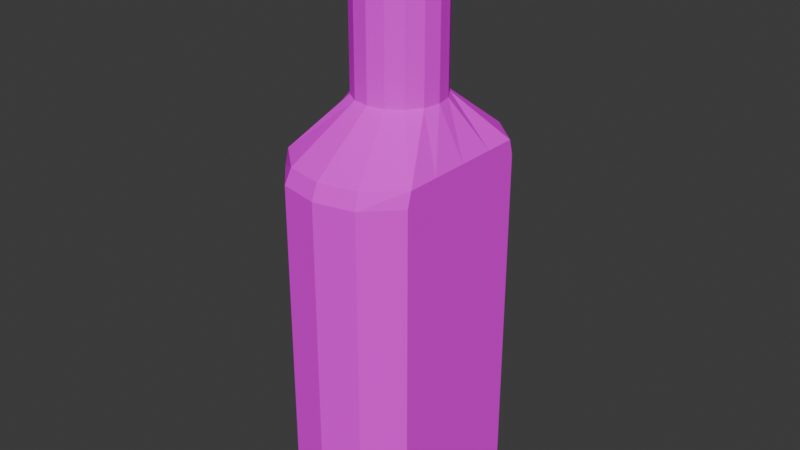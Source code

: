 # Source: ATF.blend  (saved by Blender 5.1.30; exported with 4.5.12 LTS)
import bpy
from mathutils import Matrix  # noqa: F401  (used for matrix-valued properties, if any)

bpy.ops.wm.read_factory_settings(use_empty=True)
scene = bpy.context.scene
scene.name = 'Scene'

# ---- collections
col_collection = bpy.data.collections.new('Collection'); scene.collection.children.link(col_collection)

# ---- images (referenced by path relative to the original .blend; pixels are not part of the script)
import os
ASSET_DIR = os.environ.get("B2B_ASSET_DIR", "")  # directory of the original .blend (textures are referenced by path, not embedded)
HERE = os.path.dirname(os.path.abspath(__file__))  # packed textures are extracted next to this script under _unpacked/

def load_image(name, relpath, width, height, colorspace="sRGB"):
    """Load a texture the original file referenced (path relative to the .blend, or extracted next to this script)."""
    p = next((c for c in (os.path.join(HERE, relpath), os.path.join(ASSET_DIR, relpath)) if relpath and os.path.exists(c)), "")
    if p:
        img = bpy.data.images.load(p, check_existing=True)
        img.name = name
    else:  # same state as the original file: an image datablock whose file is absent (Cycles renders it pink)
        img = bpy.data.images.new(name, width, height)
        img.source = "FILE"
        img.filepath = "//" + (relpath or name)
    img.colorspace_settings.name = colorspace
    return img
img_atf = load_image('ATF', 'ATF.png', 1024, 1024, 'sRGB')

# ---- materials (node trees are filled in below, after node groups)
mat_material_004 = bpy.data.materials.new('Material.004')
mat_material_004.use_backface_culling_lightprobe_volume = False

# ---- material node trees
mat_material_004.use_nodes = True; mat_material_004.node_tree.nodes.clear()
_N = mat_material_004.node_tree.nodes; _L = mat_material_004.node_tree.links
n0 = _N.new('ShaderNodeOutputMaterial'); n0.name = 'Material Output'; n0.location = (300, 300)
n1 = _N.new('ShaderNodeTexImage'); n1.name = 'Image Texture'; n1.location = (-239, 267)
n1.image = img_atf
n2 = _N.new('ShaderNodeBsdfDiffuse'); n2.name = 'Diffuse BSDF'; n2.location = (81, 260)
_L.new(n1.outputs[0], n2.inputs[0])
_L.new(n2.outputs[0], n0.inputs[0])
n0.is_active_output = True

# ---- world
world_world = bpy.data.worlds.new('World'); scene.world = world_world
world_world.use_nodes = True; world_world.node_tree.nodes.clear()
_N = world_world.node_tree.nodes; _L = world_world.node_tree.links
n0 = _N.new('ShaderNodeOutputWorld'); n0.name = 'World Output'; n0.location = (300, 300)
n1 = _N.new('ShaderNodeBackground'); n1.name = 'Background'; n1.location = (10, 300)
n1.inputs[0].default_value = (0.05088, 0.05088, 0.05088, 1.0)
_L.new(n1.outputs[0], n0.inputs[0])
n0.is_active_output = True
world_world.color = (0.05088, 0.05088, 0.05088)
world_world.use_sun_shadow = False
world_world.sun_shadow_jitter_overblur = 0.0

# ---- meshes
me_cylinder = bpy.data.meshes.new('Cylinder')
me_cylinder.from_pydata([(-0.1589, 0.3837, 4.08), (-0.2937, 0.2937, 4.08), (-0.3837, 0.1589, 4.08), (-0.4153, 2.684e-09, 4.08), (-0.3837, -0.1589, 4.08), (-0.2937, -0.2937, 4.08), (-0.1589, -0.3837, 4.08), (6.494e-08, -0.4153, 4.08), (0.1589, -0.3837, 4.08), (0.2937, -0.2937, 4.08), (0.3837, -0.1589, 4.08), (0.4153, 2.684e-09, 4.08), (0.3837, 0.1589, 4.08), (0.2937, 0.2937, 4.08), (6.494e-08, 0.4153, 4.08), (0.1589, 0.3837, 4.08), (1.863e-09, 0.9291, 0.1188), (0.0, 1.083, 0.2582), (0.3283, 0.8584, 0.1188), (0.3827, 1.001, 0.2582), (0.6682, 0.6066, 0.1188), (0.6682, 0.7071, 0.2582), (0.6682, 0.3283, 0.1188), (0.6682, 0.3827, 0.2582), (0.6682, -1.863e-09, 0.1188), (0.6682, 0.0, 0.2582), (0.6682, -0.3283, 0.1188), (0.6682, -0.3827, 0.2582), (0.6682, -0.6066, 0.1188), (0.6682, -0.7071, 0.2582), (0.3283, -0.8584, 0.1188), (0.3827, -1.001, 0.2582), (-1.863e-09, -0.9291, 0.1188), (0.0, -1.083, 0.2582), (-0.3283, -0.8584, 0.1188), (-0.3827, -1.001, 0.2582), (-0.6682, -0.6066, 0.1188), (-0.6682, -0.7071, 0.2582), (-0.6682, -0.3283, 0.1188), (-0.6682, -0.3827, 0.2582), (-0.6682, 1.863e-09, 0.1188), (-0.6682, 0.0, 0.2582), (-0.6682, 0.3283, 0.1188), (-0.6682, 0.3827, 0.2582), (-0.6682, 0.6066, 0.1188), (-0.6682, 0.7071, 0.2582), (-0.3283, 0.8584, 0.1188), (-0.3827, 1.001, 0.2582), (0.0, 1.083, 3.009), (0.3827, 1.001, 3.009), (-0.3827, 1.001, 3.009), (0.6682, 0.7071, 3.009), (0.6682, 0.3827, 3.009), (0.6682, 0.0, 3.009), (0.6682, -0.3827, 3.009), (0.6682, -0.7071, 3.009), (0.3827, -1.001, 3.009), (0.0, -1.083, 3.009), (-0.3827, -1.001, 3.009), (-0.6682, -0.7071, 3.009), (-0.6682, -0.3827, 3.009), (-0.6682, 0.0, 3.009), (-0.6682, 0.3827, 3.009), (-0.6682, 0.7071, 3.009), (0.3827, 1.001, 0.6285), (0.6682, 0.7071, 0.6285), (0.6682, 0.3827, 0.6285), (0.6682, 0.0, 0.6285), (0.6682, -0.3827, 0.6285), (0.6682, -0.7071, 0.6285), (0.3827, -1.001, 0.6285), (0.0, -1.083, 0.6285), (-0.3827, -1.001, 0.6285), (-0.6682, -0.7071, 0.6285), (-0.6682, -0.3827, 0.6285), (-0.6682, 0.0, 0.6285), (-0.6682, 0.3827, 0.6285), (-0.6682, 0.7071, 0.6285), (0.0, 1.083, 0.6285), (-0.3827, 1.001, 0.6285), (0.0, 1.083, 3.471), (7.647e-09, 1.02, 3.618), (0.3603, 0.9421, 3.618), (0.3827, 1.001, 3.471), (0.6682, 0.6657, 3.618), (0.6682, 0.7071, 3.471), (0.6682, 0.3603, 3.618), (0.6682, 0.3827, 3.471), (0.6682, 4.363e-10, 3.618), (0.6682, 0.0, 3.471), (0.6682, -0.3603, 3.618), (0.6682, -0.3827, 3.471), (0.6682, -0.6657, 3.618), (0.6682, -0.7071, 3.471), (0.3603, -0.9421, 3.618), (0.3827, -1.001, 3.471), (7.647e-09, -1.02, 3.618), (0.0, -1.083, 3.471), (-0.3603, -0.9421, 3.618), (-0.3827, -1.001, 3.471), (-0.6682, -0.6657, 3.618), (-0.6682, -0.7071, 3.471), (-0.6682, -0.3603, 3.618), (-0.6682, -0.3827, 3.471), (-0.6682, 4.363e-10, 3.618), (-0.6682, 0.0, 3.471), (-0.6682, 0.3603, 3.618), (-0.6682, 0.3827, 3.471), (-0.6682, 0.6657, 3.618), (-0.6682, 0.7071, 3.471), (-0.3603, 0.9421, 3.618), (-0.3827, 1.001, 3.471), (-9.508e-08, 0.4153, 5.025), (-0.1589, 0.3837, 5.025), (-0.2937, 0.2937, 5.025), (-0.3837, 0.1589, 5.025), (-0.4153, 2.684e-09, 5.025), (-0.3837, -0.1589, 5.025), (-0.2937, -0.2937, 5.025), (-0.1589, -0.3837, 5.025), (-9.508e-08, -0.4153, 5.025), (0.1589, -0.3837, 5.025), (0.2937, -0.2937, 5.025), (0.3837, -0.1589, 5.025), (0.4153, 2.684e-09, 5.025), (0.3837, 0.1589, 5.025), (0.2937, 0.2937, 5.025), (0.1589, 0.3837, 5.025), (-9.397e-08, 0.4563, 5.053), (-0.1746, 0.4216, 5.053), (-0.3227, 0.3227, 5.053), (-0.4216, 0.1746, 5.053), (-0.4563, 2.397e-09, 5.053), (-0.4216, -0.1746, 5.053), (-0.3227, -0.3227, 5.053), (-0.1746, -0.4216, 5.053), (-9.397e-08, -0.4563, 5.053), (0.1746, -0.4216, 5.053), (0.3227, -0.3227, 5.053), (0.4216, -0.1746, 5.053), (0.4563, 2.397e-09, 5.053), (0.4216, 0.1746, 5.053), (0.3227, 0.3227, 5.053), (0.1746, 0.4216, 5.053), (-9.397e-08, 0.4563, 5.567), (-0.1746, 0.4216, 5.567), (-0.3227, 0.3227, 5.567), (-0.4216, 0.1746, 5.567), (-0.4563, 2.397e-09, 5.567), (-0.4216, -0.1746, 5.567), (-0.3227, -0.3227, 5.567), (-0.1746, -0.4216, 5.567), (-9.397e-08, -0.4563, 5.567), (0.1746, -0.4216, 5.567), (0.3227, -0.3227, 5.567), (0.4216, -0.1746, 5.567), (0.4563, 2.397e-09, 5.567), (0.4216, 0.1746, 5.567), (0.3227, 0.3227, 5.567), (0.1746, 0.4216, 5.567)], [], [(82, 81, 14, 15), (88, 86, 12, 11), (90, 88, 11, 10), (92, 90, 10, 9), (94, 92, 9, 8), (96, 94, 8, 7), (98, 96, 7, 6), (100, 98, 6, 5), (102, 100, 5, 4), (104, 102, 4, 3), (106, 104, 3, 2), (108, 106, 2, 1), (110, 108, 1, 0), (52, 87, 89, 53), (13, 15, 127, 126), (86, 84, 13, 12), (84, 82, 15, 13), (17, 19, 18, 16), (19, 21, 20, 18), (21, 23, 22, 20), (23, 25, 24, 22), (25, 27, 26, 24), (27, 29, 28, 26), (29, 31, 30, 28), (31, 33, 32, 30), (33, 35, 34, 32), (35, 37, 36, 34), (37, 39, 38, 36), (39, 41, 40, 38), (41, 43, 42, 40), (43, 45, 44, 42), (45, 47, 46, 44), (47, 17, 16, 46), (38, 40, 26), (57, 97, 99, 58), (62, 107, 109, 63), (49, 83, 85, 51), (55, 93, 95, 56), (60, 103, 105, 61), (53, 89, 91, 54), (58, 99, 101, 59), (63, 109, 111, 50), (51, 85, 87, 52), (56, 95, 97, 57), (48, 80, 83, 49), (61, 105, 107, 62), (54, 91, 93, 55), (59, 101, 103, 60), (50, 111, 80, 48), (78, 48, 49, 64), (64, 49, 51, 65), (77, 63, 50, 79), (76, 62, 63, 77), (75, 61, 62, 76), (74, 60, 61, 75), (73, 59, 60, 74), (72, 58, 59, 73), (71, 57, 58, 72), (70, 56, 57, 71), (69, 55, 56, 70), (68, 54, 55, 69), (67, 53, 54, 68), (66, 52, 53, 67), (65, 51, 52, 66), (79, 50, 48, 78), (47, 79, 78, 17), (21, 65, 66, 23), (23, 66, 67, 25), (25, 67, 68, 27), (27, 68, 69, 29), (29, 69, 70, 31), (31, 70, 71, 33), (33, 71, 72, 35), (35, 72, 73, 37), (37, 73, 74, 39), (39, 74, 75, 41), (41, 75, 76, 43), (43, 76, 77, 45), (45, 77, 79, 47), (19, 64, 65, 21), (17, 78, 64, 19), (83, 80, 81, 82), (85, 83, 82, 84), (87, 85, 84, 86), (89, 87, 86, 88), (91, 89, 88, 90), (93, 91, 90, 92), (95, 93, 92, 94), (97, 95, 94, 96), (99, 97, 96, 98), (101, 99, 98, 100), (103, 101, 100, 102), (105, 103, 102, 104), (107, 105, 104, 106), (109, 107, 106, 108), (111, 109, 108, 110), (80, 111, 110, 81), (81, 110, 0, 14), (118, 119, 135, 134), (6, 7, 120, 119), (14, 0, 113, 112), (15, 14, 112, 127), (7, 8, 121, 120), (0, 1, 114, 113), (8, 9, 122, 121), (1, 2, 115, 114), (9, 10, 123, 122), (2, 3, 116, 115), (10, 11, 124, 123), (3, 4, 117, 116), (11, 12, 125, 124), (4, 5, 118, 117), (12, 13, 126, 125), (5, 6, 119, 118), (139, 140, 156, 155), (126, 127, 143, 142), (119, 120, 136, 135), (112, 113, 129, 128), (127, 112, 128, 143), (120, 121, 137, 136), (113, 114, 130, 129), (121, 122, 138, 137), (114, 115, 131, 130), (122, 123, 139, 138), (115, 116, 132, 131), (123, 124, 140, 139), (116, 117, 133, 132), (124, 125, 141, 140), (117, 118, 134, 133), (125, 126, 142, 141), (156, 158, 150), (132, 133, 149, 148), (140, 141, 157, 156), (133, 134, 150, 149), (141, 142, 158, 157), (134, 135, 151, 150), (142, 143, 159, 158), (135, 136, 152, 151), (128, 129, 145, 144), (143, 128, 144, 159), (136, 137, 153, 152), (129, 130, 146, 145), (137, 138, 154, 153), (130, 131, 147, 146), (138, 139, 155, 154), (131, 132, 148, 147), (46, 16, 42), (16, 18, 22), (42, 16, 22), (18, 20, 22), (22, 24, 40), (44, 46, 42), (22, 40, 42), (24, 26, 40), (26, 28, 30), (30, 32, 26), (32, 34, 38), (26, 32, 38), (34, 36, 38), (158, 159, 144), (144, 145, 146), (146, 147, 148), (148, 149, 146), (149, 150, 146), (150, 151, 152), (152, 153, 154), (154, 155, 156), (156, 157, 158), (158, 144, 150), (144, 146, 150), (150, 152, 154), (154, 156, 150)])
_uv = me_cylinder.uv_layers.new(name='UVMap')
_uv.uv.foreach_set('vector', [0.7869, 0.2706, 0.7886, 0.2968, 0.7032, 0.2968, 0.7034, 0.2756, 0.7568, 0.1918, 0.7684, 0.2218, 0.6994, 0.2318, 0.6953, 0.2103, 0.7488, 0.1602, 0.7568, 0.1918, 0.6953, 0.2103, 0.689, 0.1899, 0.7451, 0.1357, 0.7488, 0.1602, 0.689, 0.1899, 0.6821, 0.1707, 0.7321, 0.1064, 0.7451, 0.1357, 0.6821, 0.1707, 0.6737, 0.1536, 0.7125, 0.07945, 0.7321, 0.1064, 0.6737, 0.1536, 0.6649, 0.1387, 0.7347, 0.4871, 0.7158, 0.5148, 0.6657, 0.456, 0.6747, 0.4406, 0.747, 0.4575, 0.7347, 0.4871, 0.6747, 0.4406, 0.6834, 0.4232, 0.7503, 0.433, 0.747, 0.4575, 0.6834, 0.4232, 0.6901, 0.4039, 0.7579, 0.4013, 0.7503, 0.433, 0.6901, 0.4039, 0.6961, 0.3835, 0.769, 0.3713, 0.7579, 0.4013, 0.6961, 0.3835, 0.7, 0.3619, 0.7801, 0.3501, 0.769, 0.3713, 0.7, 0.3619, 0.703, 0.34, 0.787, 0.3227, 0.7801, 0.3501, 0.703, 0.34, 0.7035, 0.3181, 0.8178, 0.2061, 0.7809, 0.2186, 0.7694, 0.1878, 0.8077, 0.1757, 0.7027, 0.2537, 0.7034, 0.2756, 0.5892, 0.2799, 0.5882, 0.2631, 0.7684, 0.2218, 0.7797, 0.243, 0.7027, 0.2537, 0.6994, 0.2318, 0.7797, 0.243, 0.7869, 0.2706, 0.7034, 0.2756, 0.7027, 0.2537, 0.5334, 0.362, 0.53, 0.3963, 0.511, 0.395, 0.5126, 0.3614, 0.53, 0.3963, 0.52, 0.4309, 0.5044, 0.4346, 0.511, 0.395, 0.52, 0.4309, 0.5096, 0.4593, 0.4954, 0.4597, 0.5044, 0.4346, 0.5096, 0.4593, 0.4976, 0.4935, 0.4851, 0.4892, 0.4954, 0.4597, 0.4976, 0.4935, 0.4858, 0.5277, 0.4749, 0.5187, 0.4851, 0.4892, 0.4858, 0.5277, 0.4765, 0.5557, 0.4668, 0.5436, 0.4749, 0.5187, 0.4765, 0.5557, 0.4636, 0.5878, 0.4488, 0.5775, 0.4668, 0.5436, 0.4636, 0.5878, 0.4447, 0.6164, 0.4302, 0.6026, 0.4488, 0.5775, 0.4483, 0.06977, 0.4696, 0.1055, 0.4513, 0.117, 0.4302, 0.08569, 0.4696, 0.1055, 0.4831, 0.1445, 0.4711, 0.1581, 0.4513, 0.117, 0.4831, 0.1445, 0.4919, 0.1776, 0.4789, 0.1873, 0.4711, 0.1581, 0.4919, 0.1776, 0.503, 0.2174, 0.4885, 0.2215, 0.4789, 0.1873, 0.503, 0.2174, 0.5141, 0.2569, 0.4982, 0.2555, 0.4885, 0.2215, 0.5141, 0.2569, 0.5236, 0.2889, 0.5069, 0.284, 0.4982, 0.2555, 0.5236, 0.2889, 0.5322, 0.3265, 0.5123, 0.3269, 0.5069, 0.284, 0.5322, 0.3265, 0.5334, 0.362, 0.5126, 0.3614, 0.5123, 0.3269, 0.835, 0.4696, 0.835, 0.4371, 0.9675, 0.4696, 0.7658, 0.5418, 0.7283, 0.5236, 0.7459, 0.4939, 0.7812, 0.51, 0.8172, 0.3856, 0.7815, 0.3744, 0.791, 0.3512, 0.8246, 0.3608, 0.833, 0.2652, 0.7981, 0.2696, 0.7907, 0.2418, 0.826, 0.232, 0.7916, 0.118, 0.7553, 0.1295, 0.7431, 0.0994, 0.7795, 0.08332, 0.8015, 0.4476, 0.7627, 0.4376, 0.7704, 0.4051, 0.8089, 0.4157, 0.8077, 0.1757, 0.7694, 0.1878, 0.7612, 0.1554, 0.7989, 0.1448, 0.7812, 0.51, 0.7459, 0.4939, 0.7573, 0.4635, 0.7942, 0.4754, 0.8246, 0.3608, 0.791, 0.3512, 0.7981, 0.3237, 0.8319, 0.3292, 0.826, 0.232, 0.7907, 0.2418, 0.7809, 0.2186, 0.8178, 0.2061, 0.7795, 0.08332, 0.7431, 0.0994, 0.7246, 0.07028, 0.7632, 0.04998, 0.8348, 0.2973, 0.8, 0.2968, 0.7981, 0.2696, 0.833, 0.2652, 0.8089, 0.4157, 0.7704, 0.4051, 0.7815, 0.3744, 0.8172, 0.3856, 0.7989, 0.1448, 0.7612, 0.1554, 0.7553, 0.1295, 0.7916, 0.118, 0.7942, 0.4754, 0.7573, 0.4635, 0.7627, 0.4376, 0.8015, 0.4476, 0.8319, 0.3292, 0.7981, 0.3237, 0.8, 0.2968, 0.8348, 0.2973, 6.283e-05, 0.5, 0.3946, 0.5, 0.3946, 0.5649, 6.285e-05, 0.5649, 6.285e-05, 0.5649, 0.3946, 0.5649, 0.3946, 0.6328, 6.285e-05, 0.6328, 6.283e-05, 0.3672, 0.3946, 0.3672, 0.3946, 0.4351, 6.284e-05, 0.4351, 6.283e-05, 0.3135, 0.3946, 0.3135, 0.3946, 0.3672, 6.283e-05, 0.3672, 6.282e-05, 0.25, 0.3946, 0.25, 0.3946, 0.3135, 6.283e-05, 0.3135, 6.281e-05, 0.1866, 0.3946, 0.1866, 0.3946, 0.25, 6.282e-05, 0.25, 6.28e-05, 0.1328, 0.3946, 0.1328, 0.3946, 0.1866, 6.281e-05, 0.1866, 6.281e-05, 0.06495, 0.3946, 0.06495, 0.3946, 0.1328, 6.28e-05, 0.1328, 6.281e-05, 6.283e-05, 0.3946, 6.279e-05, 0.3946, 0.06495, 6.281e-05, 0.06495, 6.287e-05, 0.9351, 0.3946, 0.9351, 0.3946, 0.9999, 6.289e-05, 0.9999, 6.289e-05, 0.8672, 0.3946, 0.8672, 0.3946, 0.9351, 6.287e-05, 0.9351, 6.287e-05, 0.8134, 0.3946, 0.8134, 0.3946, 0.8672, 6.289e-05, 0.8672, 6.285e-05, 0.75, 0.3946, 0.75, 0.3946, 0.8134, 6.287e-05, 0.8134, 6.285e-05, 0.6865, 0.3946, 0.6865, 0.3946, 0.75, 6.285e-05, 0.75, 6.285e-05, 0.6328, 0.3946, 0.6328, 0.3946, 0.6865, 6.285e-05, 0.6865, 6.284e-05, 0.4351, 0.3946, 0.4351, 0.3946, 0.5, 6.283e-05, 0.5, 0.5322, 0.3265, 0.5685, 0.3236, 0.5689, 0.3642, 0.5334, 0.362, 0.52, 0.4309, 0.5527, 0.4414, 0.5428, 0.4706, 0.5096, 0.4593, 0.5096, 0.4593, 0.5428, 0.4706, 0.5309, 0.5051, 0.4976, 0.4935, 0.4976, 0.4935, 0.5309, 0.5051, 0.5189, 0.5395, 0.4858, 0.5277, 0.4858, 0.5277, 0.5189, 0.5395, 0.508, 0.5686, 0.4765, 0.5557, 0.4765, 0.5557, 0.508, 0.5686, 0.4918, 0.6033, 0.4636, 0.5878, 0.4636, 0.5878, 0.4918, 0.6033, 0.4735, 0.6338, 0.4447, 0.6164, 0.4483, 0.06977, 0.4863, 0.04998, 0.506, 0.09059, 0.4696, 0.1055, 0.4696, 0.1055, 0.506, 0.09059, 0.5205, 0.133, 0.4831, 0.1445, 0.4831, 0.1445, 0.5205, 0.133, 0.5302, 0.1667, 0.4919, 0.1776, 0.4919, 0.1776, 0.5302, 0.1667, 0.5415, 0.2065, 0.503, 0.2174, 0.503, 0.2174, 0.5415, 0.2065, 0.5527, 0.2464, 0.5141, 0.2569, 0.5141, 0.2569, 0.5527, 0.2464, 0.5614, 0.2806, 0.5236, 0.2889, 0.5236, 0.2889, 0.5614, 0.2806, 0.5685, 0.3236, 0.5322, 0.3265, 0.53, 0.3963, 0.5635, 0.4035, 0.5527, 0.4414, 0.52, 0.4309, 0.5334, 0.362, 0.5689, 0.3642, 0.5635, 0.4035, 0.53, 0.3963, 0.7981, 0.2696, 0.8, 0.2968, 0.7886, 0.2968, 0.7869, 0.2706, 0.7907, 0.2418, 0.7981, 0.2696, 0.7869, 0.2706, 0.7797, 0.243, 0.7809, 0.2186, 0.7907, 0.2418, 0.7797, 0.243, 0.7684, 0.2218, 0.7694, 0.1878, 0.7809, 0.2186, 0.7684, 0.2218, 0.7568, 0.1918, 0.7612, 0.1554, 0.7694, 0.1878, 0.7568, 0.1918, 0.7488, 0.1602, 0.7553, 0.1295, 0.7612, 0.1554, 0.7488, 0.1602, 0.7451, 0.1357, 0.7431, 0.0994, 0.7553, 0.1295, 0.7451, 0.1357, 0.7321, 0.1064, 0.7246, 0.07028, 0.7431, 0.0994, 0.7321, 0.1064, 0.7125, 0.07945, 0.7459, 0.4939, 0.7283, 0.5236, 0.7158, 0.5148, 0.7347, 0.4871, 0.7573, 0.4635, 0.7459, 0.4939, 0.7347, 0.4871, 0.747, 0.4575, 0.7627, 0.4376, 0.7573, 0.4635, 0.747, 0.4575, 0.7503, 0.433, 0.7704, 0.4051, 0.7627, 0.4376, 0.7503, 0.433, 0.7579, 0.4013, 0.7815, 0.3744, 0.7704, 0.4051, 0.7579, 0.4013, 0.769, 0.3713, 0.791, 0.3512, 0.7815, 0.3744, 0.769, 0.3713, 0.7801, 0.3501, 0.7981, 0.3237, 0.791, 0.3512, 0.7801, 0.3501, 0.787, 0.3227, 0.8, 0.2968, 0.7981, 0.3237, 0.787, 0.3227, 0.7886, 0.2968, 0.7886, 0.2968, 0.787, 0.3227, 0.7035, 0.3181, 0.7032, 0.2968, 0.7655, 0.6439, 0.7587, 0.6231, 0.7649, 0.6207, 0.7717, 0.6421, 0.6747, 0.4406, 0.6657, 0.456, 0.5692, 0.4295, 0.5734, 0.4136, 0.7032, 0.2968, 0.7035, 0.3181, 0.5891, 0.3135, 0.5895, 0.2967, 0.7034, 0.2756, 0.7032, 0.2968, 0.5895, 0.2967, 0.5892, 0.2799, 0.6649, 0.1387, 0.6737, 0.1536, 0.5736, 0.181, 0.5692, 0.1646, 0.7035, 0.3181, 0.703, 0.34, 0.588, 0.3303, 0.5891, 0.3135, 0.6737, 0.1536, 0.6821, 0.1707, 0.5777, 0.1969, 0.5736, 0.181, 0.703, 0.34, 0.7, 0.3619, 0.5862, 0.3473, 0.588, 0.3303, 0.6821, 0.1707, 0.689, 0.1899, 0.5812, 0.2131, 0.5777, 0.1969, 0.7, 0.3619, 0.6961, 0.3835, 0.5837, 0.3643, 0.5862, 0.3473, 0.689, 0.1899, 0.6953, 0.2103, 0.5842, 0.2297, 0.5812, 0.2131, 0.6961, 0.3835, 0.6901, 0.4039, 0.5807, 0.3811, 0.5837, 0.3643, 0.6953, 0.2103, 0.6994, 0.2318, 0.5866, 0.2465, 0.5842, 0.2297, 0.6901, 0.4039, 0.6834, 0.4232, 0.5772, 0.3974, 0.5807, 0.3811, 0.6994, 0.2318, 0.7027, 0.2537, 0.5882, 0.2631, 0.5866, 0.2465, 0.6834, 0.4232, 0.6747, 0.4406, 0.5734, 0.4136, 0.5772, 0.3974, 0.7777, 0.8842, 0.7821, 0.8621, 0.8495, 0.8727, 0.845, 0.8978, 0.7811, 0.8175, 0.7822, 0.7953, 0.7888, 0.7955, 0.7876, 0.818, 0.7587, 0.6231, 0.7492, 0.6027, 0.7552, 0.5987, 0.7649, 0.6207, 0.7823, 0.7728, 0.7823, 0.7506, 0.7885, 0.7504, 0.7892, 0.7728, 0.7822, 0.7953, 0.7823, 0.7728, 0.7892, 0.7728, 0.7888, 0.7955, 0.7492, 0.9466, 0.7586, 0.9257, 0.7651, 0.9281, 0.7551, 0.9505, 0.7823, 0.7506, 0.7807, 0.7291, 0.7872, 0.7285, 0.7885, 0.7504, 0.7586, 0.9257, 0.7658, 0.9044, 0.772, 0.9062, 0.7651, 0.9281, 0.7807, 0.7291, 0.7781, 0.7071, 0.7847, 0.7063, 0.7872, 0.7285, 0.7658, 0.9044, 0.7711, 0.8826, 0.7777, 0.8842, 0.772, 0.9062, 0.7781, 0.7071, 0.7752, 0.6856, 0.7813, 0.6845, 0.7847, 0.7063, 0.7711, 0.8826, 0.7759, 0.8609, 0.7821, 0.8621, 0.7777, 0.8842, 0.7752, 0.6856, 0.771, 0.6648, 0.7771, 0.6634, 0.7813, 0.6845, 0.7759, 0.8609, 0.779, 0.8395, 0.7854, 0.8403, 0.7821, 0.8621, 0.771, 0.6648, 0.7655, 0.6439, 0.7717, 0.6421, 0.7771, 0.6634, 0.779, 0.8395, 0.7811, 0.8175, 0.7876, 0.818, 0.7854, 0.8403, 0.9757, 0.649, 0.9499, 0.6876, 0.8825, 0.5867, 0.7813, 0.6845, 0.7771, 0.6634, 0.8414, 0.6479, 0.8465, 0.6721, 0.7821, 0.8621, 0.7854, 0.8403, 0.8529, 0.8475, 0.8495, 0.8727, 0.7771, 0.6634, 0.7717, 0.6421, 0.8353, 0.624, 0.8414, 0.6479, 0.7854, 0.8403, 0.7876, 0.818, 0.8552, 0.8223, 0.8529, 0.8475, 0.7717, 0.6421, 0.7649, 0.6207, 0.8283, 0.6004, 0.8353, 0.624, 0.7876, 0.818, 0.7888, 0.7955, 0.8565, 0.797, 0.8552, 0.8223, 0.7649, 0.6207, 0.7552, 0.5987, 0.8209, 0.5776, 0.8283, 0.6004, 0.7892, 0.7728, 0.7885, 0.7504, 0.8557, 0.7464, 0.8566, 0.7716, 0.7888, 0.7955, 0.7892, 0.7728, 0.8566, 0.7716, 0.8565, 0.797, 0.7551, 0.9505, 0.7651, 0.9281, 0.8326, 0.9481, 0.8249, 0.9731, 0.7885, 0.7504, 0.7872, 0.7285, 0.8537, 0.7215, 0.8557, 0.7464, 0.7651, 0.9281, 0.772, 0.9062, 0.8393, 0.923, 0.8326, 0.9481, 0.7872, 0.7285, 0.7847, 0.7063, 0.8506, 0.6966, 0.8537, 0.7215, 0.772, 0.9062, 0.7777, 0.8842, 0.845, 0.8978, 0.8393, 0.923, 0.7847, 0.7063, 0.7813, 0.6845, 0.8465, 0.6721, 0.8506, 0.6966, 0.8687, 0.352, 0.9013, 0.345, 0.835, 0.4045, 0.9013, 0.345, 0.9338, 0.352, 0.9675, 0.4045, 0.835, 0.4045, 0.9013, 0.345, 0.9675, 0.4045, 0.9338, 0.352, 0.9675, 0.377, 0.9675, 0.4045, 0.9675, 0.4045, 0.9675, 0.4371, 0.835, 0.4371, 0.835, 0.377, 0.8687, 0.352, 0.835, 0.4045, 0.9675, 0.4045, 0.835, 0.4371, 0.835, 0.4045, 0.9675, 0.4371, 0.9675, 0.4696, 0.835, 0.4371, 0.9675, 0.4696, 0.9675, 0.4972, 0.9338, 0.5221, 0.9338, 0.5221, 0.9013, 0.5291, 0.9675, 0.4696, 0.9013, 0.5291, 0.8687, 0.5221, 0.835, 0.4696, 0.9675, 0.4696, 0.9013, 0.5291, 0.835, 0.4696, 0.8687, 0.5221, 0.835, 0.4972, 0.835, 0.4696, 0.9499, 0.6876, 0.928, 0.6966, 0.9044, 0.6966, 0.9044, 0.6966, 0.8825, 0.6876, 0.8658, 0.6708, 0.8658, 0.6708, 0.8567, 0.649, 0.8567, 0.6253, 0.8567, 0.6253, 0.8658, 0.6034, 0.8658, 0.6708, 0.8658, 0.6034, 0.8825, 0.5867, 0.8658, 0.6708, 0.8825, 0.5867, 0.9044, 0.5776, 0.928, 0.5776, 0.928, 0.5776, 0.9499, 0.5867, 0.9666, 0.6034, 0.9666, 0.6034, 0.9757, 0.6253, 0.9757, 0.649, 0.9757, 0.649, 0.9666, 0.6708, 0.9499, 0.6876, 0.9499, 0.6876, 0.9044, 0.6966, 0.8825, 0.5867, 0.9044, 0.6966, 0.8658, 0.6708, 0.8825, 0.5867, 0.8825, 0.5867, 0.928, 0.5776, 0.9666, 0.6034, 0.9666, 0.6034, 0.9757, 0.649, 0.8825, 0.5867])
me_cylinder.materials.append(mat_material_004)
me_cylinder.update()

# ---- objects
ob_atf = bpy.data.objects.new('ATF', me_cylinder)

# ---- transforms, parenting, visibility, modifiers, constraints
ob_atf.location = (0.0, 0.0, 0.0)

# ---- collection membership
col_collection.objects.link(ob_atf)

# ---- scene / render settings (as saved in the file)
scene.frame_start = 1; scene.frame_end = 250; scene.frame_set(1)
scene.render.engine = 'CYCLES'
scene.render.bake_bias = 0.0
scene.render.bake_samples = 0
scene.cycles.sampling_pattern = 'TABULATED_SOBOL'
scene.cycles.bake_type = 'DIFFUSE'
scene.eevee.ray_tracing_options.trace_max_roughness = 0.0
bpy.context.view_layer.update()

# ---- added for rendering (the .blend has no active camera and no usable light): camera, sun
cam_auto = bpy.data.cameras.new('AutoCamera')
cam_auto.lens = 50.0
cam_auto.sensor_width = 36.0
cam_auto.clip_end = 1000.0
ob_auto_camera = bpy.data.objects.new('AutoCamera', cam_auto)
scene.collection.objects.link(ob_auto_camera)
ob_auto_camera.location = (5.56376, -6.67651, 7.29384)
ob_auto_camera.rotation_euler = (1.09748, -7.21219e-08, 0.694738)
scene.camera = ob_auto_camera
light_auto_sun = bpy.data.lights.new('AutoSun', 'SUN')
light_auto_sun.energy = 3.0
light_auto_sun.angle = 0.0523599
ob_auto_sun = bpy.data.objects.new('AutoSun', light_auto_sun)
scene.collection.objects.link(ob_auto_sun)
ob_auto_sun.rotation_euler = (0.872665, 0.174533, 0.523599)
bpy.context.view_layer.update()
